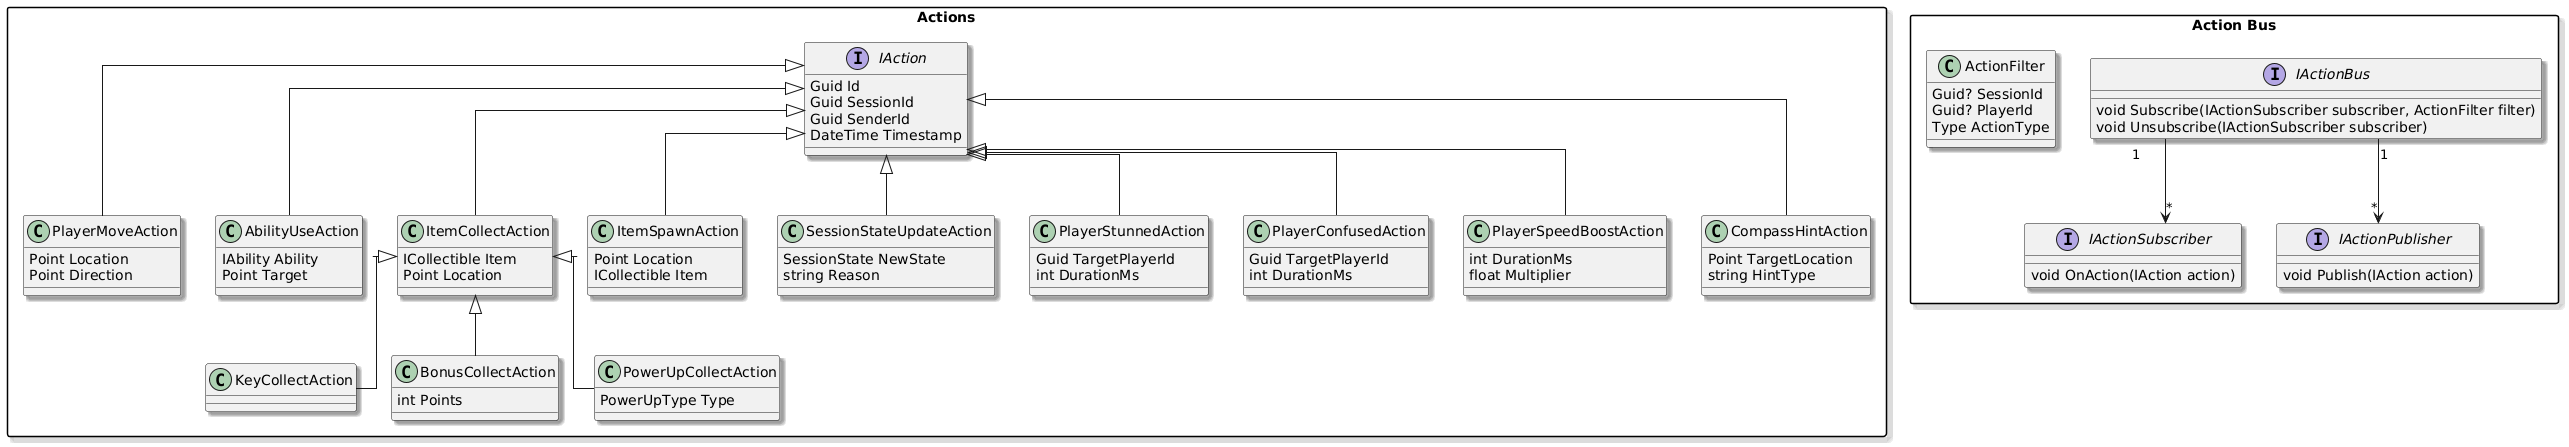

The diagram above was rendered by PlantUML. Its source (embedded in the PNG):
@startuml
'
' Översikt: Event-driven kommunikation och spelaktioner
' Detta diagram visar action bus-arkitekturen som hanterar all kommunikation mellan
' spelkomponenter. Alla händelser (rörelser, förmågeanvändning, objektinsamling, etc.)
' representeras som IAction-implementationer som publiceras och prenumereras via
' pub/sub-mönstret. Detta möjliggör löst kopplad, utbyggbar spellogik.
'
skinparam packageStyle rectangle
skinparam shadowing true
skinparam linetype ortho
skinparam defaultFontName Arial

package "Actions" {
    interface IAction {
        Guid Id
        Guid SessionId
        Guid SenderId
        DateTime Timestamp
    }

    class PlayerMoveAction {
        Point Location
        Point Direction
    }

    class AbilityUseAction {
        IAbility Ability
        Point Target
    }

    class ItemCollectAction {
        ICollectible Item
        Point Location
    }

    class KeyCollectAction {
    }

    class BonusCollectAction {
        int Points
    }

    class PowerUpCollectAction {
        PowerUpType Type
    }

    class ItemSpawnAction {
        Point Location
        ICollectible Item
    }

    class SessionStateUpdateAction {
        SessionState NewState
        string Reason
    }

    class PlayerStunnedAction {
        Guid TargetPlayerId
        int DurationMs
    }

    class PlayerConfusedAction {
        Guid TargetPlayerId
        int DurationMs
    }

    class PlayerSpeedBoostAction {
        int DurationMs
        float Multiplier
    }

    class CompassHintAction {
        Point TargetLocation
        string HintType
    }
}

package "Action Bus" {
    interface IActionSubscriber {
        void OnAction(IAction action)
    }

    interface IActionPublisher {
        void Publish(IAction action)
    }

    class ActionFilter {
        Guid? SessionId
        Guid? PlayerId
        Type ActionType
    }

    interface IActionBus {
        void Subscribe(IActionSubscriber subscriber, ActionFilter filter)
        void Unsubscribe(IActionSubscriber subscriber)
    }
}

IAction <|-- PlayerMoveAction
IAction <|-- AbilityUseAction
IAction <|-- ItemCollectAction
IAction <|-- ItemSpawnAction
IAction <|-- SessionStateUpdateAction
IAction <|-- PlayerStunnedAction
IAction <|-- PlayerConfusedAction
IAction <|-- PlayerSpeedBoostAction
IAction <|-- CompassHintAction

ItemCollectAction <|-- KeyCollectAction
ItemCollectAction <|-- BonusCollectAction
ItemCollectAction <|-- PowerUpCollectAction

IActionBus "1" --> "*" IActionSubscriber
IActionBus "1" --> "*" IActionPublisher
@enduml